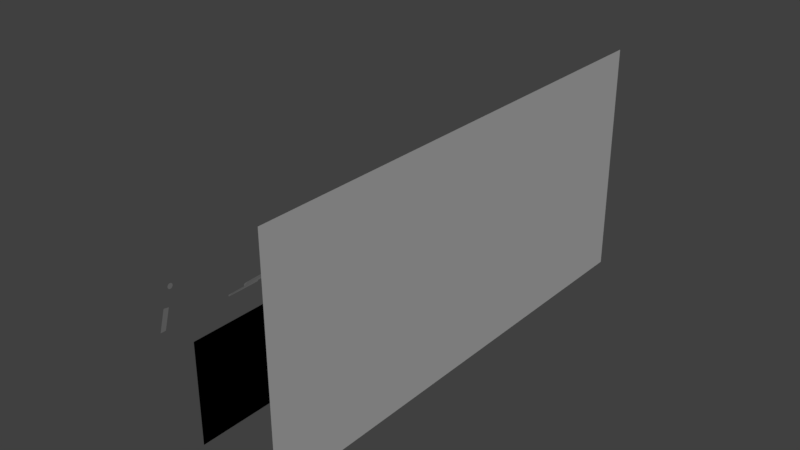 # Source: Crags_01.blend  (saved by Blender 2.79.0; exported with 4.5.12 LTS)
import bpy
from mathutils import Matrix  # noqa: F401  (used for matrix-valued properties, if any)

bpy.ops.wm.read_factory_settings(use_empty=True)
scene = bpy.context.scene
scene.name = 'Scene'

# ---- collections
col_collection_1 = bpy.data.collections.new('Collection 1'); scene.collection.children.link(col_collection_1)

# ---- materials (node trees are filled in below, after node groups)
mat_material_004 = bpy.data.materials.new('Material.004')
mat_material_004.alpha_threshold = 0.0
mat_material_004.use_transparent_shadow = False
mat_material_004.diffuse_color = (1.0, 1.0, 1.0, 1.0)
mat_material_004.roughness = 0.5
mat_material_004.specular_intensity = 0.135
mat_material_003 = bpy.data.materials.new('Material.003')
mat_material_003.alpha_threshold = 0.0
mat_material_003.use_transparent_shadow = False
mat_material_003.diffuse_color = (0.1833, 0.1833, 0.1833, 1.0)
mat_material_003.roughness = 0.5
mat_material_003.specular_intensity = 0.0
mat_material_002 = bpy.data.materials.new('Material.002')
mat_material_002.alpha_threshold = 0.0
mat_material_002.use_transparent_shadow = False
mat_material_002.diffuse_color = (0.0, 0.0, 0.0, 1.0)
mat_material_002.roughness = 0.5
mat_material_002.specular_intensity = 0.0
mat_material_001 = bpy.data.materials.new('Material.001')
mat_material_001.alpha_threshold = 0.0
mat_material_001.use_transparent_shadow = False
mat_material_001.diffuse_color = (0.0, 0.0, 0.0, 1.0)
mat_material_001.roughness = 0.5
mat_material_001.specular_intensity = 0.0
mat_material = bpy.data.materials.new('Material')
mat_material.alpha_threshold = 0.0
mat_material.use_transparent_shadow = False
mat_material.diffuse_color = (0.3972, 0.3972, 0.3972, 1.0)
mat_material.roughness = 0.5
mat_material.specular_intensity = 1.0
mat_material.line_color = (0.0, 0.0, 0.0, 1.0)

# ---- material node trees

# ---- world
world_world = bpy.data.worlds.new('World'); scene.world = world_world
world_world.color = (0.05088, 0.05088, 0.05088)
world_world.use_sun_shadow = False
world_world.sun_shadow_jitter_overblur = 0.0
world_world.cycles.sampling_method = 'MANUAL'

# ---- meshes
me_plane_011 = bpy.data.meshes.new('Plane.011')
me_plane_011.from_pydata([(-1.0, -1.0, 0.0), (1.0, -1.0, 0.0), (-1.0, 1.0, 0.0), (1.0, 1.0, 0.0)], [], [(0, 2, 3, 1)])
me_plane_011.materials.append(mat_material_004)
me_plane_011.use_remesh_preserve_volume = False
me_plane_011.use_remesh_preserve_attributes = False
me_plane_011.use_mirror_vertex_groups = False
me_plane_011.update()
me_circle_001 = bpy.data.meshes.new('Circle.001')
me_circle_001.from_pydata([(0.0, 1.0, 0.0), (-0.1951, 0.9808, 0.0), (-0.3827, 0.9239, 0.0), (-0.5556, 0.8315, 0.0), (-0.7071, 0.7071, 0.0), (-0.8315, 0.5556, 0.0), (-0.9239, 0.3827, 0.0), (-0.9808, 0.1951, 0.0), (-1.0, 7.55e-08, 0.0), (-0.9808, -0.1951, 0.0), (-0.9239, -0.3827, 0.0), (-0.8315, -0.5556, 0.0), (-0.7071, -0.7071, 0.0), (-0.5556, -0.8315, 0.0), (-0.3827, -0.9239, 0.0), (-0.1951, -0.9808, 0.0), (3.258e-07, -1.0, 0.0), (0.1951, -0.9808, 0.0), (0.3827, -0.9239, 0.0), (0.5556, -0.8315, 0.0), (0.7071, -0.7071, 0.0), (0.8315, -0.5556, 0.0), (0.9239, -0.3827, 0.0), (0.9808, -0.1951, 0.0), (1.0, 9.656e-07, 0.0), (0.9808, 0.1951, 0.0), (0.9239, 0.3827, 0.0), (0.8315, 0.5556, 0.0), (0.7071, 0.7071, 0.0), (0.5556, 0.8315, 0.0), (0.3827, 0.9239, 0.0), (0.1951, 0.9808, 0.0)], [], [(1, 0, 31, 30, 29, 28, 27, 26, 25, 24, 23, 22, 21, 20, 19, 18, 17, 16, 15, 14, 13, 12, 11, 10, 9, 8, 7, 6, 5, 4, 3, 2)])
me_circle_001.materials.append(mat_material_003)
me_circle_001.use_remesh_preserve_volume = False
me_circle_001.use_remesh_preserve_attributes = False
me_circle_001.use_mirror_vertex_groups = False
me_circle_001.update()
me_plane_008 = bpy.data.meshes.new('Plane.008')
me_plane_008.from_pydata([(0.9773, -0.2532, 0.002078), (0.7222, -0.304, 0.002078), (0.02045, -0.199, 0.002078), (-0.008489, -0.2622, 0.002078), (0.3248, -0.2799, 0.002078), (0.9299, -0.1577, 0.002078), (0.5216, -0.1023, 0.00359), (1.303, -0.3328, 0.002078), (1.848, -0.178, 0.002078), (1.337, -0.1292, 0.002078), (0.8651, -0.0802, 0.00359), (2.43, -0.2377, 0.002078), (1.925, -0.3416, 0.001709), (2.822, -0.2635, 0.001878), (3.299, -0.3118, 0.002078), (1.915, -0.3191, 0.002078), (1.409, -0.2896, 0.002078), (2.265, -0.3755, 0.002231), (2.911, -0.2835, 0.002078), (2.444, -0.2351, 0.002078), (1.57, -0.3191, 0.0017), (2.164, -0.3721, 0.003896), (3.012, -0.2799, 0.00194), (2.168, -0.3447, 0.001871), (26.59, -2.712, -0.1298), (27.07, -2.76, -0.1296), (24.53, -2.85, -0.1244), (24.93, -2.905, -0.1244), (24.85, -2.903, -0.1227), (26.78, -2.728, -0.1297), (24.78, -2.864, -0.1248), (0.2391, -0.01935, 0.002026), (-0.01995, -0.03601, 0.002026), (-0.5411, -0.06049, 0.002026), (0.2839, -0.07736, 0.002026), (-0.3268, 0.03947, 0.002026), (-0.2989, -7.906e-05, 0.002026), (-0.4853, -0.02011, 0.002026), (-1.092, 0.119, 0.002026), (-0.8686, 0.0753, 0.002026), (-0.8923, 0.05453, 0.002026), (-0.4537, -0.09053, 0.002026), (-0.2896, -0.1033, 0.002026), (-0.1431, -0.1455, 0.00359), (-0.1059, -0.1316, 0.00359), (0.3995, -0.1502, 0.002078), (0.7231, -0.1297, 0.00359), (1.098, -0.1044, 0.00359), (-0.06401, -0.172, 0.00359), (0.2281, -0.1159, 0.002103), (0.5002, -0.1785, 0.002078), (0.2609, -0.2765, 0.002078), (2.524, -0.3595, 0.002192), (3.642, -0.3494, 0.002452), (3.581, -0.3736, 0.002452), (3.211, -0.3602, 0.002452), (2.86, -0.356, 0.002452), (2.539, -0.3612, 0.002452), (2.142, -0.3051, 0.002028), (2.379, -0.3284, 0.001888), (2.779, -0.3438, 0.002155), (2.365, -0.2915, 0.001979), (2.587, -0.3125, 0.001905), (2.984, -0.3312, 0.002124), (2.545, -0.2805, 0.001939), (2.754, -0.2997, 0.001918), (3.147, -0.3211, 0.0021), (2.689, -0.2717, 0.001908), (2.888, -0.2894, 0.001929), (0.7104, -0.06717, 0.001942), (10.6, -1.108, -0.1244), (10.78, -1.118, -0.1296), (10.91, -1.107, -0.1296), (10.39, -1.086, -0.1244), (7.906, -0.7978, -0.1297), (7.828, -0.8127, -0.1297), (7.921, -0.8341, -0.1297), (10.91, -1.102, -0.1296), (7.985, -0.8003, -0.1297), (10.87, -1.192, -0.1244), (11.09, -1.198, -0.1296), (11.32, -1.175, -0.1296), (10.67, -1.17, -0.1244), (8.31, -0.8668, -0.1297), (8.132, -0.893, -0.1297), (8.174, -0.9203, -0.1297), (11.34, -1.167, -0.1296), (8.414, -0.8663, -0.1297), (13.17, -1.378, -0.1244), (13.37, -1.387, -0.1296), (13.54, -1.371, -0.1296), (12.97, -1.357, -0.1244), (10.53, -1.062, -0.1297), (10.41, -1.082, -0.1297), (10.49, -1.106, -0.1297), (13.55, -1.365, -0.1296), (10.62, -1.064, -0.1297), (7.744, -0.752, -0.1244), (7.626, -0.7329, -0.1296), (7.714, -0.721, -0.1296), (7.826, -0.7601, -0.1244), (8.977, -0.8505, -0.1297), (8.879, -0.8599, -0.1297), (8.776, -0.8595, -0.1297), (8.499, -0.8155, -0.1244), (8.365, -0.7981, -0.1296), (8.404, -0.7918, -0.1296), (8.58, -0.8236, -0.1244), (9.663, -0.9218, -0.1297), (9.61, -0.926, -0.1297), (9.531, -0.9228, -0.1297), (20.32, -2.109, -0.1244), (20.5, -2.12, -0.1296), (20.63, -2.108, -0.1296), (20.12, -2.087, -0.1244), (17.63, -1.799, -0.1297), (17.55, -1.814, -0.1297), (17.65, -1.835, -0.1297), (20.63, -2.103, -0.1296), (17.71, -1.801, -0.1297), (18.5, -1.976, -0.1244), (18.72, -1.982, -0.1296), (18.96, -1.959, -0.1296), (18.3, -1.954, -0.1244), (16.0, -1.657, -0.1297), (15.82, -1.684, -0.1297), (15.81, -1.704, -0.1297), (18.98, -1.951, -0.1296), (16.1, -1.657, -0.1297), (13.53, -1.383, -0.1244), (13.41, -1.364, -0.1296), (13.5, -1.352, -0.1296), (13.61, -1.391, -0.1244), (14.76, -1.482, -0.1297), (14.66, -1.491, -0.1297), (14.45, -1.482, -0.1297), (14.84, -1.494, -0.1244), (14.7, -1.477, -0.1296), (14.74, -1.471, -0.1296), (14.92, -1.503, -0.1244), (16.0, -1.601, -0.1297), (15.95, -1.605, -0.1297), (15.87, -1.602, -0.1297), (14.16, -1.424, -0.1244), (14.12, -1.417, -0.1296), (14.17, -1.411, -0.1296), (14.19, -1.427, -0.1244), (14.61, -1.457, -0.1297), (14.56, -1.461, -0.1297), (14.52, -1.462, -0.1297), (16.04, -1.605, -0.1296), (16.0, -1.611, -0.1244), (16.19, -1.62, -0.1297), (16.16, -1.623, -0.1297), (16.12, -1.623, -0.1297), (16.67, -1.669, -0.1296), (12.91, -1.282, -0.1244), (16.23, -1.624, -0.1297), (16.21, -1.627, -0.1297), (16.27, -1.635, -0.1297)], [], [(50, 51, 3, 2), (0, 1, 4, 5), (1, 0, 7), (7, 0, 8, 11), (46, 6, 10, 47), (0, 5, 9, 8), (68, 22, 14, 66), (16, 19, 18, 12), (16, 12, 20), (15, 23, 17, 21), (67, 13, 22, 68), (30, 29, 25, 27), (26, 30, 27, 28), (26, 24, 29, 30), (31, 32, 36, 35), (32, 33, 37, 36), (35, 36, 39, 38), (36, 37, 40, 39), (32, 34, 42, 41, 33), (43, 44, 49, 45, 48), (5, 46, 47, 9), (49, 6, 46, 45), (46, 5, 50, 45), (50, 2, 48, 45), (5, 4, 51, 50), (15, 58, 59, 23), (23, 59, 52, 17), (58, 61, 62, 59), (59, 62, 60, 52), (61, 64, 65, 62), (62, 65, 63, 60), (64, 67, 68, 65), (65, 68, 66, 63), (52, 57, 17), (56, 57, 52, 60), (55, 56, 60, 63), (54, 55, 63, 66), (14, 53, 54, 66), (34, 32, 31, 69), (73, 72, 71, 70), (76, 75, 74, 72, 73), (72, 74, 78, 77), (82, 81, 80, 79), (85, 84, 83, 81, 82), (81, 83, 87, 86), (91, 90, 89, 88), (94, 93, 92, 90, 91), (90, 92, 96, 95), (100, 97, 98, 99), (103, 100, 99, 101, 102), (107, 104, 105, 106), (110, 107, 106, 108, 109), (114, 113, 112, 111), (117, 116, 115, 113, 114), (113, 115, 119, 118), (123, 122, 121, 120), (126, 125, 124, 122, 123), (122, 124, 128, 127), (132, 129, 130, 131), (135, 132, 131, 133, 134), (139, 136, 137, 138), (142, 139, 138, 140, 141), (146, 143, 144, 145), (149, 146, 145, 147, 148), (154, 151, 150, 152, 153), (159, 158, 157, 155, 156)])
me_plane_008.materials.append(mat_material_003)
me_plane_008.use_remesh_preserve_volume = False
me_plane_008.use_remesh_preserve_attributes = False
me_plane_008.use_mirror_vertex_groups = False
me_plane_008.update()
me_plane_007 = bpy.data.meshes.new('Plane.007')
me_plane_007.from_pydata([(1.352, -0.2976, 0.002078), (1.08, -0.3474, 0.002078), (0.02045, -0.199, 0.002078), (-0.008489, -0.2622, 0.002078), (0.6836, -0.3095, 0.002078), (0.9299, -0.1577, 0.002078), (-0.1644, -0.1353, 0.002078), (0.5269, -0.1029, 0.002078), (1.651, -0.3785, 0.002078)], [], [(5, 4, 3, 2), (0, 1, 4, 5), (5, 2, 6, 7), (1, 0, 8)])
me_plane_007.materials.append(mat_material_002)
me_plane_007.use_remesh_preserve_volume = False
me_plane_007.use_remesh_preserve_attributes = False
me_plane_007.use_mirror_vertex_groups = False
me_plane_007.update()
me_plane_006 = bpy.data.meshes.new('Plane.006')
me_plane_006.from_pydata([(-0.3464, -0.02823, -2.126e-07), (-0.4533, 0.05524, -6.332e-09), (0.5944, -0.05729, -2.038e-07), (0.1451, 0.0813, 5.042e-09), (-0.1367, 0.06903, -3.143e-10), (-0.02235, -0.07144, -2.035e-07), (1.074, -0.03777, -2.182e-07), (1.338, -0.1248, -1.239e-08), (0.1073, -0.03719, -1.861e-07), (0.7987, -0.1633, 1.414e-08), (1.053, -0.1452, 1.646e-09), (0.6862, -0.009987, -2.012e-07), (0.8528, 0.02366, -6.036e-09), (0.476, 0.1415, -2.104e-07), (0.3177, 0.1116, -2.016e-07), (0.4341, 0.07404, -5.793e-09), (0.9988, 0.04304, -1.987e-08), (0.6458, 0.1459, -2.159e-07), (0.6682, 0.1428, -1.461e-08), (0.4669, 0.2027, -2.156e-07), (0.3674, 0.1832, -2.083e-07), (0.4349, 0.1539, -1.272e-08), (0.4946, 0.2294, -5.101e-08), (0.4097, 0.2547, -1.64e-07), (0.3536, 0.2437, -1.599e-07), (0.3916, 0.2271, -4.948e-08), (0.5214, 0.2214, -5.058e-08), (0.4482, 0.2191, -4.933e-08), (-1.279, 0.309, -2.08e-07), (-1.386, 0.3925, -1.708e-09), (-0.2588, 0.2832, -2.002e-07), (-0.7082, 0.4218, 8.635e-09), (-0.99, 0.4095, 3.279e-09), (-0.8756, 0.269, -1.999e-07), (-1.581, 0.4713, 5.789e-09), (-0.9778, 0.5173, 1.823e-08), (-1.26, 0.505, 1.287e-08), (4.814, -1.874, -0.4977), (5.272, -1.721, -0.4977), (6.203, -2.01, -0.4977), (6.21, -1.8, -0.4977), (5.856, -1.715, -0.4977), (5.037, -1.978, -0.4977), (7.176, -2.021, -0.4977), (6.958, -2.194, -0.4977), (5.522, -1.931, -0.4977), (6.173, -2.166, -0.4959), (6.634, -2.197, -0.4983), (6.724, -1.937, -0.4977), (7.304, -2.285, -0.5023), (7.081, -2.207, -0.5001), (7.102, -2.259, -0.4998), (7.418, -2.206, -0.5011), (7.745, -2.309, -0.5044), (7.711, -2.344, -0.5069), (7.48, -2.305, -0.507), (7.517, -2.331, -0.5053), (7.638, -2.279, -0.5059), (7.938, -2.357, -0.5078), (7.633, -2.188, -0.4973), (7.314, -2.137, -0.4964), (7.306, -2.162, -0.4945), (7.423, -2.126, -0.4955), (8.25, -2.423, -0.5331), (7.931, -2.372, -0.5321), (7.923, -2.398, -0.5303), (8.04, -2.362, -0.5312), (8.092, -2.43, -0.5344), (5.106, -1.676, -0.4977), (4.886, -1.592, -0.4955), (5.691, -1.572, -0.4977), (5.819, -1.679, -0.4977), (5.436, -1.489, -0.498), (5.076, -1.512, -0.4944)], [], [(5, 4, 3, 2), (0, 1, 4, 5), (11, 10, 9, 8), (6, 7, 10, 11), (13, 12, 15, 14), (17, 16, 12, 13), (19, 18, 21, 20), (23, 22, 25, 24), (25, 22, 26, 27), (33, 32, 31, 30), (28, 29, 32, 33), (31, 32, 36, 35), (32, 29, 34, 36), (42, 41, 40, 39), (37, 38, 41, 42), (48, 47, 46, 45), (43, 44, 47, 48), (49, 51, 50), (49, 50, 52, 53), (54, 56, 55), (54, 55, 57, 58), (59, 61, 60), (60, 62, 59), (63, 67, 65, 64), (64, 66, 63), (68, 69, 70, 71), (70, 69, 72), (72, 69, 73)])
me_plane_006.materials.append(mat_material_002)
me_plane_006.use_remesh_preserve_volume = False
me_plane_006.use_remesh_preserve_attributes = False
me_plane_006.use_mirror_vertex_groups = False
me_plane_006.update()
me_plane_002 = bpy.data.meshes.new('Plane.002')
me_plane_002.from_pydata([(-1.0, -1.687, 0.0), (4.846, -1.687, -6.255e-08), (-1.0, 1.0, 0.0), (4.846, 1.0, -6.255e-08)], [], [(0, 2, 3, 1)])
me_plane_002.materials.append(mat_material_001)
me_plane_002.use_remesh_preserve_volume = False
me_plane_002.use_remesh_preserve_attributes = False
me_plane_002.use_mirror_vertex_groups = False
me_plane_002.update()
me_plane_001 = bpy.data.meshes.new('Plane.001')
me_plane_001.from_pydata([(12.59, -57.15, -29.01), (12.59, 57.73, -28.5), (12.59, -57.4, 26.99), (12.59, 57.48, 27.5)], [], [(0, 2, 3, 1)])
me_plane_001.materials.append(mat_material)
me_plane_001.use_remesh_preserve_volume = False
me_plane_001.use_remesh_preserve_attributes = False
me_plane_001.use_mirror_vertex_groups = False
me_plane_001.update()

# ---- objects
ob_plane_002 = bpy.data.objects.new('Plane.002', me_plane_011)
ob_circle_001 = bpy.data.objects.new('Circle.001', me_circle_001)
ob_plane_006 = bpy.data.objects.new('Plane.006', me_plane_008)
ob_plane_005 = bpy.data.objects.new('Plane.005', me_plane_007)
ob_plane_004 = bpy.data.objects.new('Plane.004', me_plane_006)
ob_plane = bpy.data.objects.new('Plane', me_plane_002)
ob_plane_001 = bpy.data.objects.new('Plane.001', me_plane_001)

# ---- transforms, parenting, visibility, modifiers, constraints
ob_plane_002.location = (1.787, -0.4172, 1.022)
ob_plane_002.rotation_euler = (-0.0, 1.571, 0.0)
ob_plane_002.scale = (3.906, 35.76, 18.13)
ob_plane_002.lineart.crease_threshold = 0.0
ob_circle_001.location = (-9.441, -59.24, 8.592)
ob_circle_001.rotation_euler = (-0.0, 1.571, 0.0)
ob_circle_001.scale = (0.5812, 0.5812, 0.5812)
ob_circle_001.lineart.crease_threshold = 0.0
ob_plane_006.location = (-9.329, 7.81, 0.08816)
ob_plane_006.rotation_euler = (1.571, 2.381, 1.571)
ob_plane_006.scale = (1.877, 17.18, 8.711)
ob_plane_006.lineart.crease_threshold = 0.0
ob_plane_005.location = (-11.6, 13.92, 0.2261)
ob_plane_005.rotation_euler = (1.571, 1.925, 1.571)
ob_plane_005.scale = (0.9834, 9.002, 4.564)
ob_plane_005.lineart.crease_threshold = 0.0
ob_plane_004.location = (-16.6, 14.45, -0.5069)
ob_plane_004.rotation_euler = (1.571, 1.925, 1.571)
ob_plane_004.scale = (0.9834, 9.002, 4.564)
ob_plane_004.lineart.crease_threshold = 0.0
ob_plane.location = (-2.928, 0.0, -3.866)
ob_plane.rotation_euler = (-0.0, 1.571, 0.0)
ob_plane.scale = (3.906, 35.76, 18.13)
ob_plane.lineart.crease_threshold = 0.0
ob_plane_001.location = (0.0, 0.0, 0.0)
ob_plane_001.lineart.crease_threshold = 0.0

# ---- collection membership
col_collection_1.objects.link(ob_plane_002)
col_collection_1.objects.link(ob_circle_001)
col_collection_1.objects.link(ob_plane_006)
col_collection_1.objects.link(ob_plane_005)
col_collection_1.objects.link(ob_plane_004)
col_collection_1.objects.link(ob_plane)
col_collection_1.objects.link(ob_plane_001)

# ---- scene / render settings (as saved in the file)
scene.frame_start = 1; scene.frame_end = 250; scene.frame_set(1)
scene.render.engine = 'BLENDER_EEVEE_NEXT'
scene.render.resolution_percentage = 50
scene.render.dither_intensity = 0.0
scene.cycles.use_denoising = False
scene.cycles.samples = 128
scene.cycles.sampling_pattern = 'TABULATED_SOBOL'
scene.cycles.use_adaptive_sampling = False
scene.cycles.use_light_tree = False
scene.cycles.blur_glossy = 0.0
scene.cycles.sample_clamp_indirect = 0.0
scene.view_settings.view_transform = 'Standard'
bpy.context.view_layer.update()

# ---- added for rendering (the .blend has no active camera and no usable light): camera, sun
cam_auto = bpy.data.cameras.new('AutoCamera')
cam_auto.lens = 50.0
cam_auto.sensor_width = 36.0
cam_auto.clip_end = 2362.09
ob_auto_camera = bpy.data.objects.new('AutoCamera', cam_auto)
scene.collection.objects.link(ob_auto_camera)
ob_auto_camera.location = (131.366, -164.349, 108.297)
ob_auto_camera.rotation_euler = (1.09748, -7.21219e-08, 0.694738)
scene.camera = ob_auto_camera
light_auto_sun = bpy.data.lights.new('AutoSun', 'SUN')
light_auto_sun.energy = 3.0
light_auto_sun.angle = 0.0523599
ob_auto_sun = bpy.data.objects.new('AutoSun', light_auto_sun)
scene.collection.objects.link(ob_auto_sun)
ob_auto_sun.rotation_euler = (0.872665, 0.174533, 0.523599)
bpy.context.view_layer.update()
